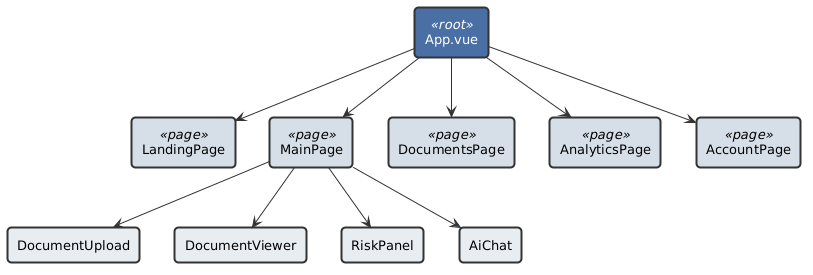

The diagram above was rendered by PlantUML. Its source (embedded in the PNG):
@startuml
skinparam backgroundColor white
skinparam shadowing false
skinparam defaultFontName Arial
skinparam defaultFontSize 13
skinparam rectangle {
  BorderColor #333333
  BackgroundColor #E8EDF2
  RoundCorner 8
  BorderThickness 2
}
skinparam rectangle<<root>> {
  BackgroundColor #4A6FA5
  FontColor white
  BorderThickness 2
}
skinparam rectangle<<page>> {
  BackgroundColor #D6DFE8
  BorderThickness 2
}
skinparam ArrowColor #333333

rectangle "App.vue" <<root>> as App

rectangle "LandingPage" <<page>> as LP
rectangle "MainPage" <<page>> as MP
rectangle "DocumentsPage" <<page>> as DP
rectangle "AnalyticsPage" <<page>> as AP
rectangle "AccountPage" <<page>> as AccP

rectangle "DocumentUpload" as DU
rectangle "DocumentViewer" as DV
rectangle "RiskPanel" as RP
rectangle "AiChat" as AC

App -down-> LP
App -down-> MP
App -down-> DP
App -down-> AP
App -down-> AccP

MP -down-> DU
MP -down-> DV
MP -down-> RP
MP -down-> AC
@enduml